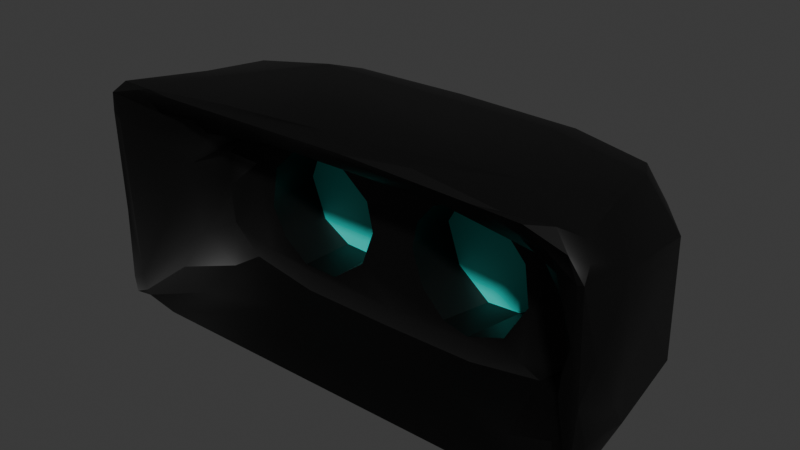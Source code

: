 # Source: headset.blend  (saved by Blender 4.2.66; exported with 4.5.12 LTS)
import bpy
from mathutils import Matrix  # noqa: F401  (used for matrix-valued properties, if any)

bpy.ops.wm.read_factory_settings(use_empty=True)
scene = bpy.context.scene
scene.name = 'Scene'

# ---- collections
col_collection = bpy.data.collections.new('Collection'); scene.collection.children.link(col_collection)

# ---- materials (node trees are filled in below, after node groups)
mat_material_001 = bpy.data.materials.new('Material.001')
mat_material_002 = bpy.data.materials.new('Material.002')
mat_material_003 = bpy.data.materials.new('Material.003')

# ---- node groups
ng_smooth_by_angle = bpy.data.node_groups.new('Smooth by Angle', 'GeometryNodeTree')
_s = ng_smooth_by_angle.interface.new_socket(name='Mesh', in_out='OUTPUT', socket_type='NodeSocketGeometry')
_s = ng_smooth_by_angle.interface.new_socket(name='Mesh', in_out='INPUT', socket_type='NodeSocketGeometry')
_s = ng_smooth_by_angle.interface.new_socket(name='Angle', in_out='INPUT', socket_type='NodeSocketFloat')
_s.subtype = 'ANGLE'
_s.default_value = 0.5236
_s.min_value = 0.0
_s.max_value = 3.142
_s.description = 'Maximum face angle for smooth edges'
_s = ng_smooth_by_angle.interface.new_socket(name='Ignore Sharpness', in_out='INPUT', socket_type='NodeSocketBool')
_s.force_non_field = True
ng_smooth_by_angle.description = 'Set the sharpness of mesh edges based on the angle between the neighboring faces'
ng_smooth_by_angle.is_modifier = True
_N = ng_smooth_by_angle.nodes; _L = ng_smooth_by_angle.links
n0 = _N.new('GeometryNodeSetShadeSmooth'); n0.name = 'Set Shade Smooth'; n0.location = (120, -80)
n0.domain = 'EDGE'
n1 = _N.new('GeometryNodeSetShadeSmooth'); n1.name = 'Set Shade Smooth.001'; n1.location = (300, -80)
n2 = _N.new('NodeGroupOutput'); n2.name = 'Group Output'; n2.location = (480, -80)
n3 = _N.new('GeometryNodeInputMeshEdgeAngle'); n3.name = 'Edge Angle'; n3.location = (-440, -240)
n4 = _N.new('NodeGroupInput'); n4.name = 'Group Input'; n4.location = (-80, -80)
n5 = _N.new('GeometryNodeInputEdgeSmooth'); n5.name = 'Is Edge Smooth'; n5.location = (-260, -120)
n6 = _N.new('GeometryNodeInputShadeSmooth'); n6.name = 'Is Shade Smooth'; n6.location = (-440, -397)
n7 = _N.new('FunctionNodeCompare'); n7.name = 'Compare'; n7.location = (-260, -260)
n7.operation = 'LESS_EQUAL'
n7.inputs[6].default_value = (0.0, 0.0, 0.0, 0.0)
n7.inputs[7].default_value = (0.0, 0.0, 0.0, 0.0)
n8 = _N.new('FunctionNodeBooleanMath'); n8.name = 'Boolean Math.001'; n8.location = (-80, -260)
n9 = _N.new('NodeGroupInput'); n9.name = 'Group Input.001'; n9.location = (-440, -329)
n10 = _N.new('NodeGroupInput'); n10.name = 'Group Input.002'; n10.location = (-259, -189)
n11 = _N.new('FunctionNodeBooleanMath'); n11.name = 'Boolean Math'; n11.location = (-80, -149)
n11.operation = 'OR'
n12 = _N.new('FunctionNodeBooleanMath'); n12.name = 'Boolean Math.002'; n12.location = (-260, -380)
n12.operation = 'OR'
n13 = _N.new('NodeGroupInput'); n13.name = 'Group Input.003'; n13.location = (-440, -460)
_L.new(n3.outputs[0], n7.inputs[0])
_L.new(n1.outputs[0], n2.inputs[0])
_L.new(n9.outputs[1], n7.inputs[1])
_L.new(n7.outputs[0], n8.inputs[0])
_L.new(n4.outputs[0], n0.inputs[0])
_L.new(n0.outputs[0], n1.inputs[0])
_L.new(n8.outputs[0], n0.inputs[2])
_L.new(n10.outputs[2], n11.inputs[1])
_L.new(n5.outputs[0], n11.inputs[0])
_L.new(n11.outputs[0], n0.inputs[1])
_L.new(n13.outputs[2], n12.inputs[1])
_L.new(n6.outputs[0], n12.inputs[0])
_L.new(n12.outputs[0], n8.inputs[1])
n2.is_active_output = True

# ---- material node trees
mat_material_001.use_nodes = True; mat_material_001.node_tree.nodes.clear()
_N = mat_material_001.node_tree.nodes; _L = mat_material_001.node_tree.links
n0 = _N.new('ShaderNodeBsdfPrincipled'); n0.name = 'Principled BSDF'; n0.location = (10, 300)
n0.inputs[0].default_value = (0.0, 0.0, 0.0, 1.0)
n1 = _N.new('ShaderNodeOutputMaterial'); n1.name = 'Material Output'; n1.location = (300, 300)
_L.new(n0.outputs[0], n1.inputs[0])
n1.is_active_output = True
mat_material_002.use_nodes = True; mat_material_002.node_tree.nodes.clear()
_N = mat_material_002.node_tree.nodes; _L = mat_material_002.node_tree.links
n0 = _N.new('ShaderNodeBsdfPrincipled'); n0.name = 'Principled BSDF'; n0.location = (10, 300)
n1 = _N.new('ShaderNodeOutputMaterial'); n1.name = 'Material Output'; n1.location = (300, 300)
_L.new(n0.outputs[0], n1.inputs[0])
n1.is_active_output = True
mat_material_003.use_nodes = True; mat_material_003.node_tree.nodes.clear()
_N = mat_material_003.node_tree.nodes; _L = mat_material_003.node_tree.links
n0 = _N.new('ShaderNodeBsdfPrincipled'); n0.name = 'Principled BSDF'; n0.location = (10, 300)
n0.inputs[0].default_value = (0.006044, 0.8012, 0.7062, 1.0)
n1 = _N.new('ShaderNodeOutputMaterial'); n1.name = 'Material Output'; n1.location = (300, 300)
_L.new(n0.outputs[0], n1.inputs[0])
n1.is_active_output = True

# ---- world
world_world = bpy.data.worlds.new('World'); scene.world = world_world
world_world.use_nodes = True; world_world.node_tree.nodes.clear()
_N = world_world.node_tree.nodes; _L = world_world.node_tree.links
n0 = _N.new('ShaderNodeOutputWorld'); n0.name = 'World Output'; n0.location = (300, 300)
n1 = _N.new('ShaderNodeBackground'); n1.name = 'Background'; n1.location = (10, 300)
n1.inputs[0].default_value = (0.05088, 0.05088, 0.05088, 1.0)
_L.new(n1.outputs[0], n0.inputs[0])
n0.is_active_output = True
world_world.color = (0.05088, 0.05088, 0.05088)
world_world.sun_shadow_jitter_overblur = 0.0

# ---- meshes
me_cube_001 = bpy.data.meshes.new('Cube.001')
me_cube_001.from_pydata([(-0.9259, -0.8358, 0.9277), (-0.7505, 0.7222, -0.7529), (0.3628, 0.5459, -0.7157), (-0.7505, 0.7222, 0.7471), (0.9512, -0.8657, -0.95), (0.9337, -0.7707, 0.9028), (0.7495, 0.7222, -0.7529), (0.48, 0.5459, -0.5583), (0.7495, 0.7222, 0.7471), (-0.6583, -0.8967, 0.9443), (-0.759, -0.3774, 0.4408), (0.8166, -0.8843, -0.9861), (0.6064, -0.8957, 0.9386), (0.5419, 0.5459, -0.191), (0.6854, -0.3774, 0.4408), (0.9741, -0.9044, -0.8057), (-0.7262, -0.2505, -0.8013), (0.6461, -0.2508, -0.8033), (0.582, 0.03897, 0.2862), (-0.6448, 0.03061, 0.3188), (0.4797, 0.5459, 0.1741), (-0.6611, 0.03789, -0.7089), (0.5239, 0.03843, -0.7619), (-0.8852, -0.36, -0.8965), (-0.9824, -0.8878, 0.662), (-0.8642, -0.132, 0.85), (0.8192, 0.418, -0.8247), (0.8567, -0.07053, 0.8455), (0.3628, 0.5459, 0.3301), (-0.7664, -0.8869, 0.9543), (-0.9866, -0.8671, -0.2207), (0.972, -0.8847, 0.6654), (0.2664, 0.5459, 0.3534), (-0.8817, -0.5765, 0.4723), (0.112, -0.8679, 0.9534), (0.1309, 0.5459, 0.2435), (0.3108, -0.3585, 0.5406), (-0.739, -0.5651, -0.9373), (-0.7369, -0.5572, 0.6283), (-0.001449, 0.7963, 0.8333), (-0.001449, 0.7963, -0.8333), (0.703, -0.8909, 0.9574), (0.9464, -0.872, 0.6468), (0.6661, -0.5562, 0.6273), (0.03613, 0.5459, -0.1422), (-0.8249, 0.8028, 0.4326), (0.8297, 0.7924, -0.4287), (0.9813, -0.8697, -0.1876), (-0.9836, -0.8849, -0.8338), (-0.8587, -0.3731, 0.1191), (0.7761, -0.297, -0.2178), (0.09041, 0.5459, -0.4956), (-0.3792, -0.3386, -0.9204), (-0.9605, -0.831, -0.8201), (-0.7122, 0.04665, 0.06246), (0.6335, 0.04694, -0.4827), (0.2252, 0.5459, -0.733), (-0.03913, 0.0475, -0.7983), (0.6417, -0.221, 0.3834), (-0.7188, -0.214, 0.3825), (-0.997, -0.4488, 0.566), (-0.3263, 0.5459, -0.733), (1.004, -0.7813, 0.09731), (0.7563, -0.02932, -0.212), (-0.03498, -0.7275, 1.001), (0.1519, -0.7117, -1.006), (0.2814, -0.5201, 0.6408), (-0.1916, 0.5459, -0.4956), (0.9269, -0.9227, 0.8482), (0.9216, -0.7733, 0.1373), (0.9227, -0.9243, -0.9687), (0.0409, 0.08102, -0.1938), (-0.1373, 0.5459, -0.1422), (-0.03854, -0.02691, 0.4834), (-0.8369, -0.03311, -0.2006), (-0.04091, -0.02834, -0.9055), (-0.8233, 0.4142, -0.8281), (-0.9547, -0.9219, 0.8438), (-0.8233, 0.4142, 0.816), (-0.232, 0.5459, 0.2435), (0.8211, 0.4142, 0.816), (-0.3676, 0.5459, 0.3534), (-0.4603, 0.5459, 0.3342), (0.9732, -0.8369, 0.7969), (-0.5811, 0.5459, 0.1727), (-0.914, -0.8599, -0.9712), (-0.4256, -0.3894, 0.5484), (-0.6431, 0.5459, -0.191), (-0.4694, 0.7898, 0.8186), (0.4673, 0.7898, 0.8186), (-0.5808, 0.5459, -0.5597), (0.4673, 0.7898, -0.8195), (-0.4694, 0.7898, -0.8195), (0.8628, -0.8369, 0.949), (0.8182, -0.5359, 0.4219), (-0.4603, 0.5459, -0.7198), (0.6566, -0.5359, -0.9289), (-0.8191, 0.7898, -0.4741), (0.819, 0.7898, 0.4627), (-0.9605, -0.9046, -0.9512), (-0.8456, -0.3333, -0.542), (0.7702, -0.3369, 0.1259), (0.7884, -0.3895, -0.5526), (0.8182, -0.5359, -0.8086), (0.3426, -0.3489, -0.9144), (-0.8762, -0.5359, -0.8086), (0.3294, 0.04812, 0.351), (-0.4174, 0.0446, -0.7882), (0.6223, -0.02644, 0.3675), (0.6223, -0.02644, -0.7882), (-0.7006, -0.02644, 0.3675), (-0.7006, -0.02644, -0.7882), (-0.9751, 0.3613, -0.4727), (-0.9866, -0.2881, -0.6236), (-1.001, -0.7494, -0.3543), (-0.4792, 0.9745, -0.000974), (0.4792, 0.9745, -0.000974), (-0.862, -0.6367, 0.6304), (-0.834, -0.8795, 0.9129), (-0.9661, -0.8668, 0.5931), (0.975, 0.3548, -0.4751), (0.9886, -0.3804, 0.574), (0.9967, -0.8033, -0.4867), (0.9869, -0.2877, -0.6262), (0.7419, -0.02961, 0.1194), (0.7391, -0.03055, -0.5475), (-0.456, 0.3604, 0.9753), (-0.6683, -0.4628, 0.9868), (-0.4319, -0.8117, 0.9936), (0.3687, -0.8123, 0.9922), (0.6581, -0.4823, 0.9869), (-0.4553, 0.3642, -0.975), (0.5929, -0.317, -0.9873), (-0.7585, -0.8951, -0.9922), (-0.6059, -0.3111, -0.9872), (0.2653, -0.8041, 0.8602), (-0.5122, -0.8298, 0.8747), (0.772, -0.8817, 0.9168), (0.8023, -0.6351, 0.6272), (0.8861, -0.7687, -0.9343), (-0.9403, -0.8386, -0.9501), (0.3078, -0.2381, 0.4991), (-0.4196, -0.0288, 0.4706), (0.3417, -0.02887, 0.4707), (-0.8206, -0.03003, -0.5403), (-0.8197, -0.03099, 0.1236), (0.339, -0.03049, -0.8932), (-0.4208, -0.03227, -0.8939), (-0.9596, 0.3923, 0.465), (-0.4766, 0.9522, -0.4772), (0.4313, 0.9555, 0.475), (0.4763, 0.9522, -0.4772), (0.9594, 0.3923, 0.465), (0.4798, 0.3923, 0.9587), (0.4798, 0.3923, -0.9602), (-0.4273, -0.226, 0.4863), (0.4483, 0.05583, -0.6261), (-0.435, 0.8898, 0.0847), (-0.3892, 0.8898, 0.06536), (0.5368, 0.0572, -0.2915), (-0.3449, 0.8898, 0.1097), (0.0913, 0.07776, -0.5035), (0.191, 0.05734, -0.6941), (0.3015, 0.05047, -0.7447), (-0.331, 0.8898, 0.305), (0.516, 0.05721, 0.05171), (-0.2545, 0.8898, 0.241), (-0.1904, 0.8898, 0.1011), (0.4421, 0.04932, 0.2411), (0.1372, 0.06166, 0.2411), (0.2403, 0.05163, 0.3471), (-0.1802, 0.8898, -0.5221), (0.06326, 0.07775, 0.05196), (-0.1678, 0.07874, 0.06646), (-0.142, 0.08004, -0.193), (-0.4161, 0.04798, 0.3522), (-0.2866, 0.05215, 0.3157), (-0.1345, 0.8898, -0.5844), (-0.5122, 0.04631, 0.2869), (-0.611, 0.05547, 0.08177), (-0.6379, 0.0548, -0.2915), (-0.0857, 0.8898, -0.5678), (-0.324, 0.05265, -0.7284), (-0.1936, 0.07818, -0.5077), (-0.06245, 0.8898, -0.4836), (-0.5821, 0.05651, -0.5445), (-0.4709, 0.04821, -0.7168), (-0.06332, 0.8898, 0.4184), (-0.07907, 0.8898, 0.5173), (-0.1412, 0.8898, 0.5495), (-0.1877, 0.8898, 0.4375), (-0.2553, 0.8898, 0.5222), (-0.3597, 0.8898, 0.5667), (-0.4235, 0.8898, 0.5388), (-0.4584, 0.8898, 0.4065), (-0.4619, 0.8898, 0.1866), (0.1789, 0.8898, -0.5508), (0.2523, 0.8898, -0.5342), (0.4338, 0.8898, 0.4235), (0.412, 0.8898, 0.5364), (0.3649, 0.8898, 0.5688), (0.3178, 0.8898, 0.5319), (0.2039, 0.8898, -0.09498), (0.09023, 0.8898, 0.5086), (0.03155, 0.8898, 0.5664), (-0.02351, 0.8898, 0.4927), (-0.02694, 0.8898, 0.3912), (0.1473, 0.8898, -0.4659), (-0.06154, 0.9967, -0.0001251), (-0.1851, 0.9869, 0.06943), (-0.1856, 0.9623, -0.4899), (-0.06003, 0.9733, -0.4813), (-0.149, 0.9217, -0.5751), (-0.09966, 0.92, -0.5816), (-0.4053, 0.9168, 0.5548), (-0.3161, 0.9174, 0.5608), (-0.1783, 0.9631, 0.4874), (-0.1436, 0.9353, 0.5427), (-0.09319, 0.9399, 0.5386), (-0.0646, 0.972, 0.4677), (-0.02511, 0.9731, 0.4799), (-0.4626, 0.965, 0.218), (-0.4391, 0.9723, 0.08751), (-0.4492, 0.9544, 0.4735), (-0.3357, 0.9669, 0.3044), (-0.2018, 0.97, 0.4598), (-0.2514, 0.9738, 0.2431), (-0.3436, 0.9754, 0.1183), (-0.3831, 0.9761, 0.06633), (-0.02937, 0.9768, 0.4112), (0.04928, 0.9981, 0.00733), (0.09645, 0.9703, 0.4777), (0.3055, 0.9603, 0.4766), (0.4338, 0.957, 0.4232), (0.3558, 0.9809, 0.003157), (0.003846, 0.9416, 0.5447), (0.0568, 0.9315, 0.562), (0.3247, 0.9293, 0.5402), (0.3668, 0.9133, 0.5695), (0.4054, 0.9241, 0.5423), (0.1793, 0.9298, -0.5506), (0.2264, 0.9269, -0.5519), (0.2652, 0.9597, -0.4861), (0.2035, 0.99, -0.08806), (0.1492, 0.9675, -0.478)], [], [(187, 188, 218, 219), (153, 130, 27, 80), (60, 24, 77), (202, 203, 231, 243), (16, 111, 144, 100), (27, 121, 152, 80), (8, 89, 153, 80), (52, 147, 111, 16), (95, 90, 185, 186), (25, 127, 126, 78), (136, 9, 117, 38), (181, 177, 171, 184), (162, 161, 183, 57), (94, 14, 58, 101), (195, 157, 222, 221), (101, 50, 69, 94), (242, 234, 151), (172, 44, 35, 169), (132, 154, 26, 4), (156, 7, 2, 163), (114, 60, 113, 48), (118, 77, 117), (118, 0, 77), (123, 62, 47, 122), (100, 105, 16), (117, 77, 119, 33), (33, 119, 49), (242, 241, 197, 234), (178, 179, 84, 82), (3, 45, 148, 78), (142, 110, 19, 175), (121, 120, 152), (222, 157, 158, 228), (37, 105, 140, 85), (128, 64, 126, 127), (47, 62, 31), (193, 194, 223, 214), (15, 122, 47), (196, 197, 241, 240), (28, 20, 168, 106), (6, 26, 154, 91), (152, 120, 46, 98), (107, 57, 182, 186), (87, 84, 179, 180), (136, 86, 66, 135), (23, 113, 112, 76), (100, 144, 74, 49), (199, 200, 238, 239), (75, 146, 22, 57), (1, 76, 112, 97), (94, 138, 43, 14), (126, 39, 88), (0, 127, 25), (73, 170, 106, 143), (9, 128, 29), (42, 69, 47, 31), (214, 215, 192, 193), (240, 241, 91, 40), (0, 25, 60, 77), (8, 80, 152, 98), (40, 131, 92), (84, 87, 72, 79), (3, 78, 126, 88), (132, 131, 154), (211, 213, 181, 184), (96, 11, 139, 103), (194, 195, 221, 223), (11, 133, 65), (82, 81, 175, 178), (151, 46, 6, 91), (1, 92, 131, 76), (115, 209, 210, 149), (118, 117, 9, 29), (17, 96, 103, 102), (12, 41, 129, 34), (83, 68, 31), (132, 65, 134, 131), (93, 137, 68), (184, 187, 208, 211), (5, 83, 121, 27), (229, 230, 208, 219), (130, 129, 41, 93), (47, 69, 15), (7, 51, 56, 2), (237, 236, 39, 238), (79, 81, 82, 84), (184, 171, 167, 187), (135, 34, 9, 136), (37, 85, 133, 52), (42, 68, 137, 138), (96, 104, 11), (45, 115, 149, 97), (85, 140, 99), (207, 196, 240, 244), (85, 99, 23), (205, 220, 235, 204), (57, 163, 162), (186, 185, 21), (44, 51, 7, 13), (112, 148, 45, 97), (90, 87, 180, 185), (36, 86, 155, 141), (31, 62, 121, 83), (160, 157, 195, 164), (69, 50, 102, 15), (36, 141, 58, 14), (123, 122, 15, 4), (32, 28, 106, 170), (190, 191, 215, 225), (220, 219, 218, 235), (50, 63, 125, 102), (130, 64, 34, 129), (165, 20, 13, 159), (49, 145, 110, 59), (143, 106, 18, 108), (138, 137, 12, 43), (151, 116, 98, 46), (13, 7, 156, 159), (61, 95, 186, 182), (113, 60, 148, 112), (6, 46, 120, 26), (43, 66, 36, 14), (201, 237, 238, 200), (147, 107, 21, 111), (173, 174, 71, 172), (187, 190, 189, 188), (71, 44, 172), (50, 101, 124, 63), (81, 79, 176, 175), (51, 44, 71, 161), (56, 51, 161, 162), (121, 62, 123, 120), (149, 210, 212, 92), (5, 93, 68, 83), (226, 166, 167, 209), (228, 158, 160, 227), (183, 67, 61, 182), (35, 44, 13, 20), (93, 41, 12, 137), (134, 133, 85, 23), (39, 217, 215, 88), (215, 217, 216, 225), (164, 195, 194), (210, 209, 167, 171), (187, 166, 164), (4, 70, 11, 132), (167, 166, 187), (158, 157, 160), (190, 194, 193, 191), (242, 151, 91, 241), (199, 150, 198, 201, 200), (171, 177, 212, 210), (18, 165, 55, 124), (104, 52, 133, 11), (30, 53, 119, 24), (23, 99, 48, 113), (197, 202, 201, 198), (188, 189, 217, 218), (203, 206, 205, 204), (216, 190, 225), (176, 173, 169, 170), (164, 166, 226, 224), (35, 32, 170, 169), (187, 219, 208), (3, 88, 223, 45), (1, 97, 149, 92), (141, 143, 108, 58), (160, 164, 224, 227), (154, 131, 40, 91), (39, 126, 153, 89), (150, 98, 116, 233), (144, 21, 54, 74), (131, 134, 23, 76), (17, 109, 146, 104), (140, 105, 100, 53), (199, 239, 150), (139, 11, 70, 15), (43, 12, 135, 66), (148, 60, 25, 78), (16, 105, 37, 52), (229, 206, 230), (58, 108, 124, 101), (197, 198, 233, 234), (192, 215, 191, 193), (102, 125, 109, 17), (212, 213, 40, 92), (48, 30, 114), (125, 63, 124, 55), (125, 55, 22, 109), (86, 10, 59, 155), (216, 217, 189, 190), (5, 27, 130, 93), (201, 202, 243, 232), (187, 164, 194, 190), (223, 88, 214), (24, 60, 114, 30), (52, 104, 146, 75), (215, 214, 88), (202, 207, 206, 203), (38, 117, 33, 10), (209, 115, 228), (209, 228, 227), (222, 228, 115), (115, 221, 222), (49, 119, 53, 100), (220, 229, 219), (177, 181, 213, 212), (243, 231, 232), (163, 2, 56, 162), (141, 155, 142, 73), (203, 204, 236, 231), (89, 150, 239), (235, 39, 236), (211, 240, 40, 213), (69, 42, 138, 94), (211, 244, 240), (118, 29, 0), (119, 77, 24), (226, 209, 227, 224), (53, 30, 48), (231, 236, 237, 232), (206, 207, 244, 230), (38, 10, 86, 136), (124, 108, 18), (10, 33, 49, 59), (73, 142, 175, 170), (89, 239, 238, 39), (179, 178, 19, 54), (11, 65, 132), (134, 65, 133), (12, 34, 135), (36, 66, 86), (31, 68, 42), (4, 15, 70), (96, 17, 104), (103, 139, 15, 102), (39, 235, 218, 217), (156, 163, 22), (126, 64, 130, 153), (150, 89, 8, 98), (57, 22, 163), (165, 159, 55), (168, 165, 18), (168, 18, 106), (197, 196, 207, 202), (173, 172, 169), (230, 244, 211, 208), (170, 175, 176), (79, 72, 174, 173), (175, 19, 178), (54, 180, 179), (74, 54, 145, 49), (183, 182, 57), (54, 21, 180), (21, 185, 180), (21, 107, 186), (141, 73, 143), (9, 34, 64, 128), (144, 111, 21), (52, 75, 147), (146, 109, 22), (145, 54, 19, 110), (165, 168, 20), (72, 67, 183, 174), (90, 95, 61, 67), (87, 90, 67, 72), (206, 229, 220, 205), (22, 55, 159, 156), (173, 176, 79), (99, 140, 53, 48), (29, 128, 127, 0), (71, 174, 183, 161), (28, 32, 35, 20), (59, 110, 142, 155), (223, 221, 115, 45), (4, 26, 120, 123), (204, 235, 236), (201, 232, 237), (233, 198, 150), (234, 233, 116, 151), (75, 57, 107, 147)])
me_cube_001.polygons.foreach_set('use_smooth', [True] * 281)
me_cube_001.polygons.foreach_set('material_index', [0, 0, 0, 0, 0, 0, 0, 0, 0, 0, 0, 1, 0, 0, 0, 0, 0, 0, 0, 0, 0, 0, 0, 0, 0, 0, 0, 0, 0, 0, 0, 0, 0, 0, 0, 0, 0, 0, 0, 0, 0, 0, 0, 0, 0, 0, 0, 0, 0, 0, 0, 0, 0, 0, 0, 0, 0, 0, 0, 0, 0, 2, 0, 0, 0, 0, 0, 0, 0, 0, 0, 0, 0, 0, 0, 0, 0, 0, 0, 0, 0, 0, 0, 2, 0, 2, 1, 0, 0, 0, 0, 0, 0, 0, 0, 0, 0, 0, 2, 0, 0, 0, 0, 1, 0, 0, 0, 0, 0, 0, 0, 0, 0, 0, 0, 0, 0, 0, 0, 0, 0, 0, 0, 0, 0, 1, 0, 0, 0, 0, 0, 0, 0, 0, 0, 0, 0, 2, 0, 0, 0, 0, 1, 0, 1, 0, 1, 1, 1, 0, 1, 0, 0, 0, 0, 0, 1, 0, 1, 0, 0, 0, 0, 0, 0, 0, 0, 0, 0, 0, 0, 0, 0, 0, 0, 0, 0, 0, 0, 0, 0, 0, 0, 1, 0, 0, 0, 0, 0, 0, 0, 0, 0, 1, 0, 0, 0, 0, 1, 0, 0, 0, 0, 0, 0, 0, 0, 0, 0, 0, 0, 0, 0, 0, 0, 0, 0, 0, 0, 0, 0, 0, 0, 0, 0, 0, 0, 0, 0, 0, 0, 0, 0, 0, 0, 0, 0, 0, 0, 0, 0, 0, 0, 0, 1, 0, 0, 0, 0, 0, 0, 0, 0, 0, 0, 0, 0, 0, 0, 0, 0, 0, 0, 0, 2, 2, 0, 0, 0, 0, 0, 0, 2, 0, 0, 0, 0, 0, 0, 0, 0])
_k = set([(0, 25), (0, 29), (0, 77), (1, 76), (1, 92), (1, 97), (2, 7), (2, 56), (2, 163), (3, 45), (3, 78), (3, 88), (4, 26), (4, 70), (5, 27), (5, 93), (6, 26), (6, 46), (6, 91), (7, 13), (8, 80), (8, 89), (8, 98), (9, 29), (9, 34), (10, 38), (10, 59), (11, 70), (11, 133), (12, 34), (12, 41), (12, 137), (13, 20), (14, 58), (15, 47), (15, 70), (16, 105), (16, 111), (17, 109), (19, 175), (20, 28), (21, 107), (22, 109), (23, 76), (23, 99), (24, 30), (24, 77), (24, 119), (25, 78), (27, 80), (28, 32), (28, 106), (29, 128), (30, 48), (31, 47), (31, 68), (31, 83), (32, 35), (32, 170), (35, 44), (39, 88), (39, 89), (40, 91), (40, 92), (41, 93), (41, 129), (42, 68), (44, 51), (45, 97), (46, 98), (48, 99), (51, 56), (53, 119), (56, 162), (58, 108), (59, 110), (61, 67), (61, 95), (61, 182), (63, 124), (63, 125), (64, 128), (67, 72), (68, 93), (68, 137), (71, 161), (71, 172), (72, 79), (73, 142), (73, 143), (74, 144), (75, 146), (75, 147), (77, 118), (77, 119), (79, 81), (81, 82), (82, 84), (84, 87), (85, 99), (85, 133), (87, 90), (90, 95), (95, 186), (99, 140), (103, 139), (105, 140), (106, 168), (106, 170), (108, 124), (108, 143), (109, 125), (109, 146), (110, 142), (110, 145), (111, 144), (111, 147), (117, 118), (150, 233), (150, 239), (156, 159), (156, 163), (157, 158), (157, 195), (157, 222), (158, 160), (158, 228), (159, 165), (160, 164), (160, 227), (161, 162), (162, 163), (164, 166), (164, 224), (165, 168), (166, 167), (167, 171), (169, 170), (169, 172), (171, 177), (173, 174), (173, 176), (174, 183), (175, 176), (175, 178), (177, 181), (177, 212), (178, 179), (179, 180), (180, 185), (181, 184), (181, 213), (182, 183), (182, 186), (184, 187), (185, 186), (187, 188), (188, 189), (188, 218), (189, 190), (189, 217), (190, 191), (190, 225), (191, 215), (192, 193), (192, 215), (193, 194), (193, 214), (194, 195), (196, 197), (196, 207), (196, 240), (197, 198), (197, 241), (199, 200), (199, 239), (200, 201), (200, 238), (201, 202), (201, 237), (202, 203), (202, 243), (203, 204), (204, 205), (204, 235), (204, 236), (205, 206), (206, 207), (208, 211), (208, 219), (209, 210), (209, 226), (210, 212), (211, 213), (212, 213), (214, 215), (214, 223), (215, 225), (216, 217), (216, 225), (217, 218), (218, 219), (220, 229), (220, 235), (221, 222), (221, 223), (222, 228), (224, 226), (224, 227), (227, 228), (229, 230), (230, 244), (231, 236), (231, 243), (232, 237), (232, 243), (233, 234), (234, 242), (235, 236), (237, 238), (238, 239), (240, 241), (240, 244), (241, 242)])
me_cube_001.attributes.new('sharp_edge', 'BOOLEAN', 'EDGE').data.foreach_set('value', [ (min(e.vertices), max(e.vertices)) in _k for e in me_cube_001.edges])
_uv = me_cube_001.uv_layers.new(name='UVMap')
_uv.uv.foreach_set('vector', [0.615, 0.0, 0.6823, 0.0, 0.7096, 0.0, 0.6451, 0.0, 0.687, 0.5726, 0.6629, 0.6866, 0.6237, 0.6338, 0.6244, 0.5689, 0.5724, 0.07884, 0.5964, 0.0, 0.6092, 0.0, 0.5997, 0.0, 0.6154, 0.0, 0.6908, 0.0, 0.5703, 0.0, 0.3987, 0.9658, 0.4015, 0.9626, 0.4317, 0.9768, 0.4312, 0.9813, 0.6237, 0.6338, 0.5761, 0.6724, 0.561, 0.573, 0.6244, 0.5689, 0.625, 0.5, 0.6875, 0.5, 0.687, 0.5726, 0.6244, 0.5689, 0.3856, 0.9224, 0.3887, 0.928, 0.4015, 0.9626, 0.3987, 0.9658, 0.04351, 1.0, 0.1314, 1.0, 0.1382, 0.7752, 0.04823, 0.7726, 0.875, 0.633, 0.8379, 0.6832, 0.8093, 0.5721, 0.875, 0.5625, 0.6103, 0.9288, 0.624, 0.9763, 0.5783, 0.9838, 0.579, 0.966, 0.3828, 0.0, 0.3259, 0.0, 0.2568, 0.0, 0.451, 0.0, 0.4033, 0.8497, 0.4353, 0.8622, 0.4344, 0.9, 0.3855, 0.8799, 0.5527, 0.7727, 0.5551, 0.7893, 0.548, 0.7951, 0.5166, 0.7779, 0.1862, 0.0, 0.04346, 0.0, 0.0422, 0.0, 0.2875, 0.0, 0.5166, 0.7779, 0.4737, 0.7774, 0.4883, 0.7641, 0.5527, 0.7727, 0.4362, 0.4098, 0.5004, 0.4219, 0.4374, 0.4379, 0.3245, 0.7852, 0.2649, 1.0, 0.3985, 1.0, 0.3966, 0.7783, 0.3286, 0.6649, 0.3128, 0.5726, 0.3742, 0.5684, 0.3872, 0.7379, 0.8972, 0.7751, 0.8681, 1.0, 0.9536, 1.0, 0.9855, 0.7735, 0.458, 0.02285, 0.5724, 0.07884, 0.4181, 0.08979, 0.381, 0.0, 0.6092, 0.9836, 0.6079, 0.9954, 0.5783, 0.9838, 0.6092, 0.9836, 0.625, 0.9969, 0.6079, 0.9954, 0.4183, 0.6608, 0.5238, 0.7121, 0.4766, 0.7442, 0.4348, 0.7248, 0.4312, 0.9813, 0.3989, 0.9845, 0.3987, 0.9658, 0.5783, 0.9838, 0.6079, 0.9954, 0.5762, 0.9952, 0.5576, 0.9858, 0.5576, 0.9858, 0.5762, 0.9952, 0.5141, 0.9818, 0.1767, 0.0, 0.1399, 0.0, 0.1541, 0.0, 0.2278, 0.0, 0.4208, 0.7713, 0.3349, 0.7747, 0.3681, 1.0, 0.4565, 1.0, 0.625, 0.25, 0.5578, 0.2467, 0.5611, 0.1778, 0.625, 0.1875, 0.5584, 0.928, 0.5459, 0.9626, 0.5398, 0.9556, 0.5437, 0.9272, 0.5761, 0.6724, 0.4383, 0.5732, 0.561, 0.573, 0.0422, 0.0, 0.04346, 0.0, 0.07049, 0.0, 0.07416, 0.0, 0.3836, 0.9646, 0.3989, 0.9845, 0.3844, 0.9939, 0.3779, 0.9861, 0.8079, 0.7305, 0.7533, 0.7179, 0.8093, 0.5721, 0.8379, 0.6832, 0.4766, 0.7442, 0.5238, 0.7121, 0.5827, 0.7387, 0.8945, 0.0, 0.9245, 0.0, 0.9118, 0.0, 0.8869, 0.0, 0.3999, 0.745, 0.4348, 0.7248, 0.4766, 0.7442, 0.09562, 0.0, 0.1541, 0.0, 0.1399, 0.0, 0.09624, 0.0, 0.5464, 1.0, 0.6314, 1.0, 0.6035, 0.7726, 0.5183, 0.7716, 0.375, 0.5, 0.3742, 0.5684, 0.3128, 0.5726, 0.3125, 0.5, 0.561, 0.573, 0.4383, 0.5732, 0.4429, 0.5035, 0.5618, 0.5033, 0.4002, 0.9272, 0.3855, 0.8799, 0.4078, 0.9165, 0.4107, 0.933, 0.2505, 1.0, 0.3681, 1.0, 0.3349, 0.7747, 0.2208, 0.775, 0.6103, 0.9288, 0.569, 0.9288, 0.5787, 0.8401, 0.6096, 0.8479, 0.375, 0.0798, 0.4181, 0.08979, 0.4386, 0.1775, 0.375, 0.1875, 0.4312, 0.9813, 0.4317, 0.9768, 0.4737, 0.9789, 0.5141, 0.9818, 0.3838, 0.0, 0.4382, 0.0, 0.4367, 0.0, 0.39, 0.0, 0.3855, 0.8799, 0.3855, 0.8294, 0.3855, 0.7891, 0.3855, 0.8799, 0.375, 0.25, 0.375, 0.1875, 0.4386, 0.1775, 0.4368, 0.2468, 0.5527, 0.7727, 0.578, 0.7734, 0.5789, 0.793, 0.5551, 0.7893, 0.8093, 0.5721, 0.75, 0.5, 0.8125, 0.5, 0.8719, 0.75, 0.8379, 0.6832, 0.875, 0.633, 0.5601, 0.8799, 0.5413, 0.8449, 0.5433, 0.8342, 0.5584, 0.8318, 0.8522, 0.75, 0.8079, 0.7305, 0.8628, 0.75, 0.5684, 0.7565, 0.4883, 0.7641, 0.4766, 0.7442, 0.5827, 0.7387, 0.8869, 0.0, 0.8573, 0.0, 0.8709, 0.0, 0.8945, 0.0, 0.4254, 0.3994, 0.4246, 0.4048, 0.375, 0.4375, 0.375, 0.375, 0.625, 0.0, 0.625, 0.117, 0.5724, 0.07884, 0.6092, 0.0, 0.625, 0.5, 0.6244, 0.5689, 0.561, 0.573, 0.5618, 0.5033, 0.25, 0.5, 0.1907, 0.5721, 0.1875, 0.5, 0.07679, 0.4089, 0.01352, 0.2857, 0.4866, 0.2285, 0.3894, 0.2083, 0.875, 0.5, 0.875, 0.5625, 0.8093, 0.5721, 0.8125, 0.5, 0.3286, 0.6649, 0.1907, 0.5721, 0.3128, 0.5726, 0.4482, 0.0, 0.3636, 0.0, 0.3828, 0.0, 0.451, 0.0, 0.3839, 0.7929, 0.3767, 0.7715, 0.3854, 0.7635, 0.3989, 0.7727, 0.9245, 0.0, 0.1862, 0.0, 0.2875, 0.0, 0.9118, 0.0, 0.3618, 0.75, 0.1383, 0.7495, 0.2781, 0.6928, 0.4565, 1.0, 0.5141, 1.0, 0.4824, 0.7711, 0.4208, 0.7713, 0.4374, 0.4379, 0.4429, 0.5035, 0.375, 0.5, 0.375, 0.4375, 0.125, 0.5, 0.1875, 0.5, 0.1907, 0.5721, 0.125, 0.5625, 0.4999, 0.3119, 0.509, 0.3503, 0.4356, 0.3509, 0.4374, 0.3121, 0.6092, 0.9836, 0.5783, 0.9838, 0.624, 0.9763, 0.625, 0.9878, 0.3956, 0.7902, 0.3839, 0.7929, 0.3989, 0.7727, 0.431, 0.7762, 0.6539, 0.75, 0.6447, 0.75, 0.6996, 0.7313, 0.7357, 0.75, 0.6011, 0.7369, 0.6069, 0.7558, 0.5827, 0.7387, 0.3286, 0.6649, 0.2781, 0.6928, 0.1698, 0.6631, 0.1907, 0.5721, 0.625, 0.7572, 0.6092, 0.7744, 0.6069, 0.7558, 0.451, 0.0, 0.498, 0.0, 0.4762, 0.0, 0.4482, 0.0, 0.625, 0.75, 0.6011, 0.7369, 0.5761, 0.6724, 0.6237, 0.6338, 0.5537, 0.3715, 0.5001, 0.3815, 0.5, 0.3669, 0.561, 0.3659, 0.6629, 0.6866, 0.6996, 0.7313, 0.6447, 0.75, 0.6322, 0.75, 0.4766, 0.7442, 0.4883, 0.7641, 0.3999, 0.745, 0.4232, 0.09109, 0.05292, 0.3819, 0.1961, 0.4795, 0.3187, 0.4787, 0.5735, 0.4185, 0.5755, 0.3817, 0.625, 0.375, 0.5783, 0.4236, 0.3894, 0.2083, 0.2712, 0.4879, 0.1855, 0.48, 0.07679, 0.4089, 0.451, 0.0, 0.2568, 0.0, 0.1972, 0.0, 0.4725, 0.0, 0.6096, 0.8479, 0.625, 0.8607, 0.624, 0.9763, 0.6103, 0.9288, 0.3836, 0.9646, 0.3779, 0.9861, 0.375, 0.9874, 0.3856, 0.9224, 0.5684, 0.7565, 0.6069, 0.7558, 0.6092, 0.7744, 0.578, 0.7734, 0.3839, 0.7929, 0.3854, 0.831, 0.3767, 0.7715, 0.5578, 0.2467, 0.4999, 0.3119, 0.4374, 0.3121, 0.4368, 0.2468, 0.3779, 0.9861, 0.3844, 0.9939, 0.3782, 0.996, 0.008536, 0.0, 0.09562, 0.0, 0.09624, 0.0, 0.02477, 0.0, 0.3779, 0.9861, 0.3782, 0.996, 0.375, 1.0, 0.8449, 0.0, 0.8486, 0.0, 0.7947, 0.0, 0.7619, 0.0, 0.3855, 0.8799, 0.3961, 0.8351, 0.4033, 0.8497, 0.4107, 0.933, 0.4319, 0.9475, 0.4117, 0.9568, 0.01168, 0.2621, 0.05292, 0.3819, 0.4232, 0.09109, 0.4865, 0.2143, 0.4386, 0.1775, 0.5611, 0.1778, 0.5578, 0.2467, 0.4368, 0.2468, 0.1314, 1.0, 0.2505, 1.0, 0.2208, 0.775, 0.1382, 0.7752, 0.566, 0.8362, 0.569, 0.9288, 0.5608, 0.9284, 0.561, 0.8366, 0.5827, 0.7387, 0.5238, 0.7121, 0.5761, 0.6724, 0.6011, 0.7369, 0.1022, 0.0, 0.04346, 0.0, 0.1862, 0.0, 0.1384, 0.0, 0.4883, 0.7641, 0.4737, 0.7774, 0.431, 0.7762, 0.3999, 0.745, 0.566, 0.8362, 0.561, 0.8366, 0.548, 0.7951, 0.5551, 0.7893, 0.4183, 0.6608, 0.4348, 0.7248, 0.3999, 0.745, 0.3872, 0.7379, 0.4859, 1.0, 0.5464, 1.0, 0.5183, 0.7716, 0.4593, 0.7729, 0.8053, 0.0, 0.8361, 0.0, 0.8573, 0.0, 0.8152, 0.0, 0.5626, 0.3718, 0.561, 0.3659, 0.5722, 0.3618, 0.5737, 0.3759, 0.4737, 0.7774, 0.4737, 0.7809, 0.4296, 0.7807, 0.431, 0.7762, 0.6629, 0.6866, 0.7533, 0.7179, 0.7357, 0.75, 0.6996, 0.7313, 0.6755, 0.7762, 0.6314, 1.0, 0.7495, 1.0, 0.7792, 0.7761, 0.5141, 0.9818, 0.5157, 0.9768, 0.5459, 0.9626, 0.5479, 0.9646, 0.5584, 0.8318, 0.5433, 0.8342, 0.5355, 0.803, 0.5459, 0.7972, 0.578, 0.7734, 0.6092, 0.7744, 0.6242, 0.7796, 0.5789, 0.793, 0.4374, 0.4379, 0.4999, 0.4381, 0.5618, 0.5033, 0.4429, 0.5035, 0.7495, 1.0, 0.8681, 1.0, 0.8972, 0.7751, 0.7792, 0.7761, 0.0, 1.0, 0.04351, 1.0, 0.04823, 0.7726, 0.0, 0.7733, 0.4181, 0.08979, 0.5724, 0.07884, 0.5611, 0.1778, 0.4386, 0.1775, 0.375, 0.5, 0.4429, 0.5035, 0.4383, 0.5732, 0.3742, 0.5684, 0.5789, 0.793, 0.5787, 0.8401, 0.566, 0.8362, 0.5551, 0.7893, 0.4789, 0.0, 0.4753, 0.0, 0.4367, 0.0, 0.4382, 0.0, 0.3887, 0.928, 0.4002, 0.9272, 0.4117, 0.9568, 0.4015, 0.9626, 0.5077, 0.8969, 0.4759, 0.8928, 0.4759, 0.8699, 0.5063, 0.8662, 0.615, 0.0, 0.8053, 0.0, 0.7488, 0.0, 0.6275, 0.0, 0.2499, 0.7867, 0.2649, 1.0, 0.3245, 0.7852, 0.4737, 0.7774, 0.5166, 0.7779, 0.5157, 0.783, 0.4737, 0.7809, 0.5141, 1.0, 0.6015, 1.0, 0.5609, 0.7745, 0.4824, 0.7711, 0.1561, 1.0, 0.2649, 1.0, 0.2499, 0.7867, 0.1536, 0.7842, 0.03674, 1.0, 0.1561, 1.0, 0.1536, 0.7842, 0.06544, 0.7763, 0.5761, 0.6724, 0.5238, 0.7121, 0.4183, 0.6608, 0.4383, 0.5732, 0.4374, 0.3121, 0.4356, 0.3509, 0.4208, 0.3557, 0.375, 0.3125, 0.625, 0.75, 0.625, 0.7572, 0.6069, 0.7558, 0.6011, 0.7369, 0.1653, 0.0, 0.1659, 0.0, 0.1972, 0.0, 0.202, 0.0, 0.07416, 0.0, 0.07049, 0.0, 0.1022, 0.0, 0.1059, 0.0, 0.8512, 0.7838, 0.8439, 1.0, 0.9633, 1.0, 0.9609, 0.7749, 0.1017, 0.4279, 0.01168, 0.2621, 0.4865, 0.2143, 0.4227, 0.09054, 0.625, 0.7572, 0.625, 0.7697, 0.6242, 0.7796, 0.6092, 0.7744, 0.1698, 0.6631, 0.1383, 0.7495, 0.1298, 0.75, 0.125, 0.6702, 0.625, 0.375, 0.5737, 0.3562, 0.576, 0.3326, 0.625, 0.3125, 0.576, 0.3326, 0.5737, 0.3562, 0.564, 0.3518, 0.5598, 0.348, 0.1384, 0.0, 0.1862, 0.0, 0.9245, 0.0, 0.2334, 0.0, 0.202, 0.0, 0.1972, 0.0, 0.2568, 0.0, 0.498, 0.0, 0.1659, 0.0, 0.1384, 0.0, 0.3872, 0.7379, 0.3678, 0.75, 0.3618, 0.75, 0.3286, 0.6649, 0.1972, 0.0, 0.1659, 0.0, 0.498, 0.0, 0.07049, 0.0, 0.04346, 0.0, 0.1022, 0.0, 0.8053, 0.0, 0.9245, 0.0, 0.8945, 0.0, 0.8361, 0.0, 0.4362, 0.4098, 0.4374, 0.4379, 0.375, 0.4375, 0.4246, 0.4048, 0.3838, 0.0, 0.3425, 0.0, 0.323, 0.0, 0.4789, 0.0, 0.4382, 0.0, 0.2568, 0.0, 0.3259, 0.0, 0.3078, 0.0, 0.2334, 0.0, 0.5355, 0.803, 0.5063, 0.8114, 0.4374, 0.7946, 0.5157, 0.783, 0.3854, 0.831, 0.3856, 0.9224, 0.375, 0.9874, 0.3767, 0.7715, 0.4696, 1.0, 0.4014, 0.9943, 0.5762, 0.9952, 0.5964, 1.0, 0.375, 0.0798, 0.3776, 0.0, 0.381, 0.0, 0.4181, 0.08979, 0.1541, 0.0, 0.5512, 0.0, 0.5239, 0.0, 0.2976, 0.0, 0.6823, 0.0, 0.7488, 0.0, 0.7549, 0.0, 0.7096, 0.0, 0.7056, 0.0, 0.8895, 0.0, 0.8449, 0.0, 0.7619, 0.0, 0.7885, 0.0, 0.8053, 0.0, 0.8152, 0.0, 0.5379, 0.9125, 0.5077, 0.8969, 0.53, 0.8575, 0.5413, 0.8449, 0.1384, 0.0, 0.1659, 0.0, 0.1653, 0.0, 0.1373, 0.0, 0.3985, 1.0, 0.4859, 1.0, 0.4593, 0.7729, 0.3966, 0.7783, 0.498, 0.0, 0.6451, 0.0, 0.4762, 0.0, 0.625, 0.25, 0.625, 0.3125, 0.5621, 0.3162, 0.5578, 0.2467, 0.375, 0.25, 0.4368, 0.2468, 0.4374, 0.3121, 0.375, 0.3125, 0.561, 0.8366, 0.5584, 0.8318, 0.5459, 0.7972, 0.548, 0.7951, 0.1022, 0.0, 0.1384, 0.0, 0.1373, 0.0, 0.1059, 0.0, 0.3128, 0.5726, 0.1907, 0.5721, 0.25, 0.5, 0.3125, 0.5, 0.75, 0.5, 0.8093, 0.5721, 0.687, 0.5726, 0.6875, 0.5, 0.5633, 0.4319, 0.5618, 0.5033, 0.4999, 0.4381, 0.5555, 0.4319, 0.4317, 0.9768, 0.4117, 0.9568, 0.5078, 0.9628, 0.4737, 0.9789, 0.1907, 0.5721, 0.1698, 0.6631, 0.125, 0.6702, 0.125, 0.5625, 0.3956, 0.7902, 0.3855, 0.7789, 0.3855, 0.8294, 0.3854, 0.831, 0.3844, 0.9939, 0.3989, 0.9845, 0.4312, 0.9813, 0.4014, 0.9943, 0.3838, 0.0, 0.39, 0.0, 0.3425, 0.0, 0.3854, 0.7635, 0.3767, 0.7715, 0.3792, 0.7579, 0.3999, 0.745, 0.5789, 0.793, 0.6242, 0.7796, 0.6096, 0.8479, 0.5787, 0.8401, 0.5611, 0.1778, 0.5724, 0.07884, 0.625, 0.117, 0.625, 0.1875, 0.3987, 0.9658, 0.3989, 0.9845, 0.3836, 0.9646, 0.3856, 0.9224, 0.8843, 0.0, 0.8895, 0.0, 0.9447, 0.0, 0.548, 0.7951, 0.5459, 0.7972, 0.5157, 0.783, 0.5166, 0.7779, 0.1541, 0.0, 0.2976, 0.0, 0.2977, 0.0, 0.2278, 0.0, 0.8709, 0.0, 0.8573, 0.0, 0.8361, 0.0, 0.8945, 0.0, 0.431, 0.7762, 0.4296, 0.7807, 0.3855, 0.7789, 0.3956, 0.7902, 0.4208, 0.3557, 0.4203, 0.3613, 0.375, 0.375, 0.375, 0.3125, 0.381, 0.0, 0.4696, 0.0, 0.458, 0.02285, 0.4296, 0.7807, 0.4737, 0.7809, 0.5157, 0.783, 0.4374, 0.7946, 0.4296, 0.7807, 0.4374, 0.7946, 0.3855, 0.7891, 0.3855, 0.7789, 0.569, 0.9288, 0.5551, 0.9699, 0.5479, 0.9646, 0.5608, 0.9284, 0.7885, 0.0, 0.7549, 0.0, 0.7488, 0.0, 0.8053, 0.0, 0.625, 0.75, 0.6237, 0.6338, 0.6629, 0.6866, 0.6322, 0.75, 0.4789, 0.0, 0.5512, 0.0, 0.5703, 0.0, 0.5048, 0.0, 0.6145, 0.0, 0.1384, 0.0, 0.9245, 0.0, 0.7108, 0.0, 0.5621, 0.3162, 0.625, 0.3125, 0.5762, 0.3218, 0.5964, 0.0, 0.5724, 0.07884, 0.458, 0.02285, 0.4696, 0.0, 0.3856, 0.9224, 0.3854, 0.831, 0.3855, 0.8294, 0.3855, 0.8799, 0.576, 0.3326, 0.5762, 0.3218, 0.625, 0.3125, 0.5649, 0.0, 0.008536, 0.0, 0.8895, 0.0, 0.6172, 0.0, 0.579, 0.966, 0.5783, 0.9838, 0.5576, 0.9858, 0.5551, 0.9699, 0.509, 0.3503, 0.4999, 0.3119, 0.5093, 0.3244, 0.509, 0.3503, 0.5093, 0.3244, 0.5157, 0.329, 0.512, 0.3181, 0.5093, 0.3244, 0.4999, 0.3119, 0.4999, 0.3119, 0.5286, 0.3142, 0.512, 0.3181, 0.5141, 0.9818, 0.5762, 0.9952, 0.4014, 0.9943, 0.4312, 0.9813, 0.5626, 0.3718, 0.5537, 0.3715, 0.561, 0.3659, 0.3259, 0.0, 0.3828, 0.0, 0.3636, 0.0, 0.3078, 0.0, 0.4887, 0.4012, 0.5624, 0.3877, 0.5624, 0.4154, 0.9855, 0.7735, 0.9536, 1.0, 0.03674, 1.0, 0.06544, 0.7763, 0.561, 0.8366, 0.5608, 0.9284, 0.5584, 0.928, 0.5601, 0.8799, 0.7056, 0.0, 0.7619, 0.0, 0.7428, 0.0, 0.6908, 0.0, 0.625, 0.4375, 0.5633, 0.4319, 0.5742, 0.4284, 0.5737, 0.3759, 0.625, 0.375, 0.5755, 0.3817, 0.436, 0.367, 0.4254, 0.3994, 0.375, 0.375, 0.4203, 0.3613, 0.4883, 0.7641, 0.5684, 0.7565, 0.578, 0.7734, 0.5527, 0.7727, 0.436, 0.367, 0.4375, 0.3946, 0.4254, 0.3994, 0.6092, 0.9836, 0.625, 0.9878, 0.625, 0.9969, 0.5762, 0.9952, 0.6079, 0.9954, 0.5964, 1.0, 0.531, 0.3408, 0.509, 0.3503, 0.5157, 0.329, 0.5398, 0.3307, 0.4014, 0.9943, 0.4696, 1.0, 0.381, 1.0, 0.5624, 0.3877, 0.5755, 0.3817, 0.5735, 0.4185, 0.5624, 0.4154, 0.8895, 0.0, 0.008536, 0.0, 0.02477, 0.0, 0.9447, 0.0, 0.579, 0.966, 0.5551, 0.9699, 0.569, 0.9288, 0.6103, 0.9288, 0.5157, 0.783, 0.5459, 0.7972, 0.5355, 0.803, 0.5551, 0.9699, 0.5576, 0.9858, 0.5141, 0.9818, 0.5479, 0.9646, 0.5601, 0.8799, 0.5584, 0.928, 0.5437, 0.9272, 0.5413, 0.8449, 0.625, 0.4375, 0.5742, 0.4284, 0.5783, 0.4236, 0.625, 0.375, 0.5099, 0.9501, 0.5355, 0.9386, 0.5398, 0.9556, 0.5078, 0.9628, 0.3618, 0.75, 0.2781, 0.6928, 0.3286, 0.6649, 0.1698, 0.6631, 0.2781, 0.6928, 0.1383, 0.7495, 0.6242, 0.7796, 0.625, 0.8607, 0.6096, 0.8479, 0.566, 0.8362, 0.5787, 0.8401, 0.569, 0.9288, 0.5827, 0.7387, 0.6069, 0.7558, 0.5684, 0.7565, 0.3872, 0.7379, 0.3999, 0.745, 0.3792, 0.7579, 0.3839, 0.7929, 0.3956, 0.7902, 0.3854, 0.831, 0.3989, 0.7727, 0.3854, 0.7635, 0.3999, 0.745, 0.431, 0.7762, 0.625, 0.375, 0.5737, 0.3759, 0.5722, 0.3618, 0.5737, 0.3562, 0.4148, 0.8161, 0.3961, 0.8351, 0.3855, 0.7891, 0.8093, 0.5721, 0.7533, 0.7179, 0.6629, 0.6866, 0.687, 0.5726, 0.5633, 0.4319, 0.625, 0.4375, 0.625, 0.5, 0.5618, 0.5033, 0.3855, 0.8799, 0.3855, 0.7891, 0.3961, 0.8351, 0.5063, 0.8114, 0.463, 0.8081, 0.4374, 0.7946, 0.53, 0.8201, 0.5063, 0.8114, 0.5355, 0.803, 0.53, 0.8201, 0.5355, 0.803, 0.5433, 0.8342, 0.1541, 0.0, 0.09562, 0.0, 0.008536, 0.0, 0.5925, 0.0, 0.5077, 0.8969, 0.5063, 0.8662, 0.53, 0.8575, 0.5001, 0.3815, 0.4375, 0.3946, 0.436, 0.367, 0.5, 0.3669, 0.5413, 0.8449, 0.5437, 0.9272, 0.5379, 0.9125, 0.6015, 1.0, 0.7351, 1.0, 0.7501, 0.7866, 0.6718, 0.785, 0.5437, 0.9272, 0.5398, 0.9556, 0.5355, 0.9386, 0.5078, 0.9628, 0.4636, 0.954, 0.5099, 0.9501, 0.4737, 0.9789, 0.5078, 0.9628, 0.5157, 0.9768, 0.5141, 0.9818, 0.4344, 0.9, 0.4078, 0.9165, 0.3855, 0.8799, 0.5078, 0.9628, 0.4117, 0.9568, 0.4636, 0.954, 0.4117, 0.9568, 0.4319, 0.9475, 0.4636, 0.954, 0.4117, 0.9568, 0.4002, 0.9272, 0.4107, 0.933, 0.561, 0.8366, 0.5601, 0.8799, 0.5584, 0.8318, 0.8522, 0.75, 0.7357, 0.75, 0.7533, 0.7179, 0.8079, 0.7305, 0.4317, 0.9768, 0.4015, 0.9626, 0.4117, 0.9568, 0.3856, 0.9224, 0.3855, 0.8799, 0.3887, 0.928, 0.3855, 0.8294, 0.3855, 0.7789, 0.3855, 0.7891, 0.5157, 0.9768, 0.5078, 0.9628, 0.5398, 0.9556, 0.5459, 0.9626, 0.6755, 0.7762, 0.6035, 0.7726, 0.6314, 1.0, 0.7351, 1.0, 0.8439, 1.0, 0.8512, 0.7838, 0.7501, 0.7866, 0.07731, 0.4095, 0.1855, 0.48, 0.3027, 0.4505, 0.4355, 0.1039, 0.01352, 0.2857, 0.07731, 0.4095, 0.4355, 0.1039, 0.4866, 0.2285, 0.8895, 0.0, 0.8843, 0.0, 0.8486, 0.0, 0.8666, 0.0, 0.3855, 0.7891, 0.4374, 0.7946, 0.463, 0.8081, 0.4148, 0.8161, 0.6718, 0.785, 0.5609, 0.7745, 0.6015, 1.0, 0.3782, 0.996, 0.3844, 0.9939, 0.4014, 0.9943, 0.381, 1.0, 0.8628, 0.75, 0.8079, 0.7305, 0.8379, 0.6832, 0.8719, 0.75, 0.4759, 0.8699, 0.4759, 0.8928, 0.4344, 0.9, 0.4353, 0.8622, 0.3187, 0.4787, 0.2288, 0.4879, 0.1017, 0.4279, 0.4227, 0.09054, 0.5479, 0.9646, 0.5459, 0.9626, 0.5584, 0.928, 0.5608, 0.9284, 0.5621, 0.3162, 0.5286, 0.3142, 0.4999, 0.3119, 0.5578, 0.2467, 0.3872, 0.7379, 0.3742, 0.5684, 0.4383, 0.5732, 0.4183, 0.6608, 0.7619, 0.0, 0.7947, 0.0, 0.7428, 0.0, 0.4789, 0.0, 0.5048, 0.0, 0.4753, 0.0, 0.2977, 0.0, 0.323, 0.0, 0.3425, 0.0, 0.5004, 0.4219, 0.5555, 0.4319, 0.4999, 0.4381, 0.4374, 0.4379, 0.3855, 0.8799, 0.3855, 0.8799, 0.4002, 0.9272, 0.3887, 0.928])
me_cube_001.materials.append(mat_material_001)
me_cube_001.materials.append(mat_material_002)
me_cube_001.materials.append(mat_material_003)
me_cube_001.update()

# ---- objects
ob_cube = bpy.data.objects.new('Cube', me_cube_001)

# ---- transforms, parenting, visibility, modifiers, constraints
ob_cube.location = (0.0, 0.0, 0.0)
ob_cube.scale = (0.4884, 0.2226, 0.2227)
_m = ob_cube.modifiers.new('Smooth by Angle', 'NODES')
_m.node_group = ng_smooth_by_angle
_m.use_pin_to_last = True
_m.show_group_selector = False

# ---- collection membership
col_collection.objects.link(ob_cube)

# ---- scene / render settings (as saved in the file)
scene.frame_start = 1; scene.frame_end = 250; scene.frame_set(1)
scene.render.engine = 'BLENDER_EEVEE_NEXT'
bpy.context.view_layer.update()

# ---- added for rendering (the .blend has no active camera and no usable light): camera, sun
cam_auto = bpy.data.cameras.new('AutoCamera')
cam_auto.lens = 50.0
cam_auto.sensor_width = 36.0
cam_auto.clip_end = 1000.0
ob_auto_camera = bpy.data.objects.new('AutoCamera', cam_auto)
scene.collection.objects.link(ob_auto_camera)
ob_auto_camera.location = (1.07253, -1.2781, 0.857077)
ob_auto_camera.rotation_euler = (1.09748, -7.21219e-08, 0.694738)
scene.camera = ob_auto_camera
light_auto_sun = bpy.data.lights.new('AutoSun', 'SUN')
light_auto_sun.energy = 3.0
light_auto_sun.angle = 0.0523599
ob_auto_sun = bpy.data.objects.new('AutoSun', light_auto_sun)
scene.collection.objects.link(ob_auto_sun)
ob_auto_sun.rotation_euler = (0.872665, 0.174533, 0.523599)
bpy.context.view_layer.update()
